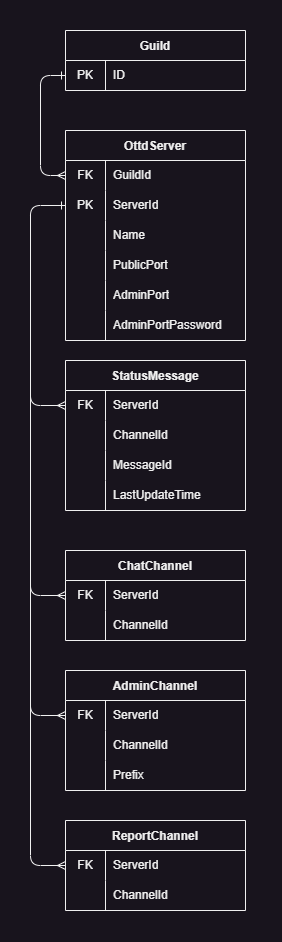

The diagram above was exported from draw.io. Its source (the exported page's mxGraphModel, read from the mxfile embedded in the PNG):
<mxGraphModel dx="1309" dy="1124" grid="1" gridSize="10" guides="1" tooltips="1" connect="1" arrows="1" fold="1" page="1" pageScale="1" pageWidth="850" pageHeight="1100" background="#18141D" math="0" shadow="0">
  <root>
    <mxCell id="0" />
    <mxCell id="1" parent="0" />
    <mxCell id="15" value="Guild" style="shape=table;startSize=30;container=1;collapsible=0;childLayout=tableLayout;fixedRows=1;rowLines=0;fontStyle=1;fontColor=#F0F0F0;strokeColor=#F0F0F0;fillColor=#18141D;" vertex="1" parent="1">
      <mxGeometry x="345" y="60" width="180" height="60" as="geometry" />
    </mxCell>
    <mxCell id="16" value="" style="shape=tableRow;horizontal=0;startSize=0;swimlaneHead=0;swimlaneBody=0;top=0;left=0;bottom=0;right=0;collapsible=0;dropTarget=0;fillColor=none;points=[[0,0.5],[1,0.5]];portConstraint=eastwest;fontColor=#F0F0F0;strokeColor=#F0F0F0;" vertex="1" parent="15">
      <mxGeometry y="30" width="180" height="30" as="geometry" />
    </mxCell>
    <mxCell id="17" value="PK" style="shape=partialRectangle;html=1;whiteSpace=wrap;connectable=0;fillColor=none;top=0;left=0;bottom=0;right=0;overflow=hidden;pointerEvents=1;fontColor=#F0F0F0;strokeColor=#F0F0F0;" vertex="1" parent="16">
      <mxGeometry width="40" height="30" as="geometry">
        <mxRectangle width="40" height="30" as="alternateBounds" />
      </mxGeometry>
    </mxCell>
    <mxCell id="18" value="ID" style="shape=partialRectangle;html=1;whiteSpace=wrap;connectable=0;fillColor=none;top=0;left=0;bottom=0;right=0;align=left;spacingLeft=6;overflow=hidden;fontColor=#F0F0F0;strokeColor=#F0F0F0;" vertex="1" parent="16">
      <mxGeometry x="40" width="140" height="30" as="geometry">
        <mxRectangle width="140" height="30" as="alternateBounds" />
      </mxGeometry>
    </mxCell>
    <mxCell id="61" value="OttdServer" style="shape=table;startSize=30;container=1;collapsible=0;childLayout=tableLayout;fixedRows=1;rowLines=0;fontStyle=1;fontColor=#F0F0F0;strokeColor=#F0F0F0;fillColor=#18141D;" vertex="1" parent="1">
      <mxGeometry x="345" y="160" width="180" height="210" as="geometry" />
    </mxCell>
    <mxCell id="62" value="" style="shape=tableRow;horizontal=0;startSize=0;swimlaneHead=0;swimlaneBody=0;top=0;left=0;bottom=0;right=0;collapsible=0;dropTarget=0;fillColor=none;points=[[0,0.5],[1,0.5]];portConstraint=eastwest;fontColor=#F0F0F0;strokeColor=#F0F0F0;" vertex="1" parent="61">
      <mxGeometry y="30" width="180" height="30" as="geometry" />
    </mxCell>
    <mxCell id="63" value="FK" style="shape=partialRectangle;html=1;whiteSpace=wrap;connectable=0;fillColor=none;top=0;left=0;bottom=0;right=0;overflow=hidden;pointerEvents=1;fontColor=#F0F0F0;strokeColor=#F0F0F0;" vertex="1" parent="62">
      <mxGeometry width="40" height="30" as="geometry">
        <mxRectangle width="40" height="30" as="alternateBounds" />
      </mxGeometry>
    </mxCell>
    <mxCell id="64" value="GuildId" style="shape=partialRectangle;html=1;whiteSpace=wrap;connectable=0;fillColor=none;top=0;left=0;bottom=0;right=0;align=left;spacingLeft=6;overflow=hidden;labelBackgroundColor=none;labelBorderColor=none;fontColor=#F0F0F0;strokeColor=#F0F0F0;" vertex="1" parent="62">
      <mxGeometry x="40" width="140" height="30" as="geometry">
        <mxRectangle width="140" height="30" as="alternateBounds" />
      </mxGeometry>
    </mxCell>
    <mxCell id="65" value="" style="shape=tableRow;horizontal=0;startSize=0;swimlaneHead=0;swimlaneBody=0;top=0;left=0;bottom=0;right=0;collapsible=0;dropTarget=0;fillColor=none;points=[[0,0.5],[1,0.5]];portConstraint=eastwest;fontColor=#F0F0F0;strokeColor=#F0F0F0;" vertex="1" parent="61">
      <mxGeometry y="60" width="180" height="30" as="geometry" />
    </mxCell>
    <mxCell id="66" value="PK" style="shape=partialRectangle;html=1;whiteSpace=wrap;connectable=0;fillColor=none;top=0;left=0;bottom=0;right=0;overflow=hidden;fontColor=#F0F0F0;strokeColor=#F0F0F0;" vertex="1" parent="65">
      <mxGeometry width="40" height="30" as="geometry">
        <mxRectangle width="40" height="30" as="alternateBounds" />
      </mxGeometry>
    </mxCell>
    <mxCell id="67" value="ServerId" style="shape=partialRectangle;html=1;whiteSpace=wrap;connectable=0;fillColor=none;top=0;left=0;bottom=0;right=0;align=left;spacingLeft=6;overflow=hidden;fontColor=#F0F0F0;strokeColor=#F0F0F0;" vertex="1" parent="65">
      <mxGeometry x="40" width="140" height="30" as="geometry">
        <mxRectangle width="140" height="30" as="alternateBounds" />
      </mxGeometry>
    </mxCell>
    <mxCell id="68" value="" style="shape=tableRow;horizontal=0;startSize=0;swimlaneHead=0;swimlaneBody=0;top=0;left=0;bottom=0;right=0;collapsible=0;dropTarget=0;fillColor=none;points=[[0,0.5],[1,0.5]];portConstraint=eastwest;fontColor=#F0F0F0;strokeColor=#F0F0F0;" vertex="1" parent="61">
      <mxGeometry y="90" width="180" height="30" as="geometry" />
    </mxCell>
    <mxCell id="69" value="" style="shape=partialRectangle;html=1;whiteSpace=wrap;connectable=0;fillColor=none;top=0;left=0;bottom=0;right=0;overflow=hidden;fontColor=#F0F0F0;strokeColor=#F0F0F0;" vertex="1" parent="68">
      <mxGeometry width="40" height="30" as="geometry">
        <mxRectangle width="40" height="30" as="alternateBounds" />
      </mxGeometry>
    </mxCell>
    <mxCell id="70" value="Name" style="shape=partialRectangle;html=1;whiteSpace=wrap;connectable=0;fillColor=none;top=0;left=0;bottom=0;right=0;align=left;spacingLeft=6;overflow=hidden;fontColor=#F0F0F0;strokeColor=#F0F0F0;" vertex="1" parent="68">
      <mxGeometry x="40" width="140" height="30" as="geometry">
        <mxRectangle width="140" height="30" as="alternateBounds" />
      </mxGeometry>
    </mxCell>
    <mxCell id="71" style="shape=tableRow;horizontal=0;startSize=0;swimlaneHead=0;swimlaneBody=0;top=0;left=0;bottom=0;right=0;collapsible=0;dropTarget=0;fillColor=none;points=[[0,0.5],[1,0.5]];portConstraint=eastwest;fontColor=#F0F0F0;strokeColor=#F0F0F0;" vertex="1" parent="61">
      <mxGeometry y="120" width="180" height="30" as="geometry" />
    </mxCell>
    <mxCell id="72" style="shape=partialRectangle;html=1;whiteSpace=wrap;connectable=0;fillColor=none;top=0;left=0;bottom=0;right=0;overflow=hidden;fontColor=#F0F0F0;strokeColor=#F0F0F0;" vertex="1" parent="71">
      <mxGeometry width="40" height="30" as="geometry">
        <mxRectangle width="40" height="30" as="alternateBounds" />
      </mxGeometry>
    </mxCell>
    <mxCell id="73" value="PublicPort" style="shape=partialRectangle;html=1;whiteSpace=wrap;connectable=0;fillColor=none;top=0;left=0;bottom=0;right=0;align=left;spacingLeft=6;overflow=hidden;fontColor=#F0F0F0;strokeColor=#F0F0F0;" vertex="1" parent="71">
      <mxGeometry x="40" width="140" height="30" as="geometry">
        <mxRectangle width="140" height="30" as="alternateBounds" />
      </mxGeometry>
    </mxCell>
    <mxCell id="74" style="shape=tableRow;horizontal=0;startSize=0;swimlaneHead=0;swimlaneBody=0;top=0;left=0;bottom=0;right=0;collapsible=0;dropTarget=0;fillColor=none;points=[[0,0.5],[1,0.5]];portConstraint=eastwest;fontColor=#F0F0F0;strokeColor=#F0F0F0;" vertex="1" parent="61">
      <mxGeometry y="150" width="180" height="30" as="geometry" />
    </mxCell>
    <mxCell id="75" style="shape=partialRectangle;html=1;whiteSpace=wrap;connectable=0;fillColor=none;top=0;left=0;bottom=0;right=0;overflow=hidden;fontColor=#F0F0F0;strokeColor=#F0F0F0;" vertex="1" parent="74">
      <mxGeometry width="40" height="30" as="geometry">
        <mxRectangle width="40" height="30" as="alternateBounds" />
      </mxGeometry>
    </mxCell>
    <mxCell id="76" value="AdminPort" style="shape=partialRectangle;html=1;whiteSpace=wrap;connectable=0;fillColor=none;top=0;left=0;bottom=0;right=0;align=left;spacingLeft=6;overflow=hidden;fontColor=#F0F0F0;strokeColor=#F0F0F0;" vertex="1" parent="74">
      <mxGeometry x="40" width="140" height="30" as="geometry">
        <mxRectangle width="140" height="30" as="alternateBounds" />
      </mxGeometry>
    </mxCell>
    <mxCell id="77" style="shape=tableRow;horizontal=0;startSize=0;swimlaneHead=0;swimlaneBody=0;top=0;left=0;bottom=0;right=0;collapsible=0;dropTarget=0;fillColor=none;points=[[0,0.5],[1,0.5]];portConstraint=eastwest;fontColor=#F0F0F0;strokeColor=#F0F0F0;" vertex="1" parent="61">
      <mxGeometry y="180" width="180" height="30" as="geometry" />
    </mxCell>
    <mxCell id="78" style="shape=partialRectangle;html=1;whiteSpace=wrap;connectable=0;fillColor=none;top=0;left=0;bottom=0;right=0;overflow=hidden;fontColor=#F0F0F0;strokeColor=#F0F0F0;" vertex="1" parent="77">
      <mxGeometry width="40" height="30" as="geometry">
        <mxRectangle width="40" height="30" as="alternateBounds" />
      </mxGeometry>
    </mxCell>
    <mxCell id="79" value="AdminPortPassword" style="shape=partialRectangle;html=1;whiteSpace=wrap;connectable=0;fillColor=none;top=0;left=0;bottom=0;right=0;align=left;spacingLeft=6;overflow=hidden;fontColor=#F0F0F0;strokeColor=#F0F0F0;" vertex="1" parent="77">
      <mxGeometry x="40" width="140" height="30" as="geometry">
        <mxRectangle width="140" height="30" as="alternateBounds" />
      </mxGeometry>
    </mxCell>
    <mxCell id="82" value="" style="endArrow=ERone;html=1;exitX=0;exitY=0.5;exitDx=0;exitDy=0;entryX=0;entryY=0.5;entryDx=0;entryDy=0;startArrow=ERmany;startFill=0;endFill=0;fontColor=#F0F0F0;strokeColor=#F0F0F0;" edge="1" parent="1" source="62" target="16">
      <mxGeometry width="50" height="50" relative="1" as="geometry">
        <mxPoint x="290" y="170" as="sourcePoint" />
        <mxPoint x="340" y="120" as="targetPoint" />
        <Array as="points">
          <mxPoint x="320" y="205" />
          <mxPoint x="320" y="105" />
        </Array>
      </mxGeometry>
    </mxCell>
    <mxCell id="84" value="StatusMessage" style="shape=table;startSize=30;container=1;collapsible=0;childLayout=tableLayout;fixedRows=1;rowLines=0;fontStyle=1;fontColor=#F0F0F0;strokeColor=#F0F0F0;fillColor=#18141D;" vertex="1" parent="1">
      <mxGeometry x="345" y="390" width="180" height="150" as="geometry" />
    </mxCell>
    <mxCell id="88" value="" style="shape=tableRow;horizontal=0;startSize=0;swimlaneHead=0;swimlaneBody=0;top=0;left=0;bottom=0;right=0;collapsible=0;dropTarget=0;fillColor=none;points=[[0,0.5],[1,0.5]];portConstraint=eastwest;fontColor=#F0F0F0;strokeColor=#F0F0F0;" vertex="1" parent="84">
      <mxGeometry y="30" width="180" height="30" as="geometry" />
    </mxCell>
    <mxCell id="89" value="FK" style="shape=partialRectangle;html=1;whiteSpace=wrap;connectable=0;fillColor=none;top=0;left=0;bottom=0;right=0;overflow=hidden;fontColor=#F0F0F0;strokeColor=#F0F0F0;" vertex="1" parent="88">
      <mxGeometry width="40" height="30" as="geometry">
        <mxRectangle width="40" height="30" as="alternateBounds" />
      </mxGeometry>
    </mxCell>
    <mxCell id="90" value="ServerId" style="shape=partialRectangle;html=1;whiteSpace=wrap;connectable=0;fillColor=none;top=0;left=0;bottom=0;right=0;align=left;spacingLeft=6;overflow=hidden;fontColor=#F0F0F0;strokeColor=#F0F0F0;" vertex="1" parent="88">
      <mxGeometry x="40" width="140" height="30" as="geometry">
        <mxRectangle width="140" height="30" as="alternateBounds" />
      </mxGeometry>
    </mxCell>
    <mxCell id="91" value="" style="shape=tableRow;horizontal=0;startSize=0;swimlaneHead=0;swimlaneBody=0;top=0;left=0;bottom=0;right=0;collapsible=0;dropTarget=0;fillColor=none;points=[[0,0.5],[1,0.5]];portConstraint=eastwest;fontColor=#F0F0F0;strokeColor=#F0F0F0;" vertex="1" parent="84">
      <mxGeometry y="60" width="180" height="30" as="geometry" />
    </mxCell>
    <mxCell id="92" value="" style="shape=partialRectangle;html=1;whiteSpace=wrap;connectable=0;fillColor=none;top=0;left=0;bottom=0;right=0;overflow=hidden;fontColor=#F0F0F0;strokeColor=#F0F0F0;" vertex="1" parent="91">
      <mxGeometry width="40" height="30" as="geometry">
        <mxRectangle width="40" height="30" as="alternateBounds" />
      </mxGeometry>
    </mxCell>
    <mxCell id="93" value="ChannelId" style="shape=partialRectangle;html=1;whiteSpace=wrap;connectable=0;fillColor=none;top=0;left=0;bottom=0;right=0;align=left;spacingLeft=6;overflow=hidden;fontColor=#F0F0F0;strokeColor=#F0F0F0;" vertex="1" parent="91">
      <mxGeometry x="40" width="140" height="30" as="geometry">
        <mxRectangle width="140" height="30" as="alternateBounds" />
      </mxGeometry>
    </mxCell>
    <mxCell id="94" style="shape=tableRow;horizontal=0;startSize=0;swimlaneHead=0;swimlaneBody=0;top=0;left=0;bottom=0;right=0;collapsible=0;dropTarget=0;fillColor=none;points=[[0,0.5],[1,0.5]];portConstraint=eastwest;fontColor=#F0F0F0;strokeColor=#F0F0F0;" vertex="1" parent="84">
      <mxGeometry y="90" width="180" height="30" as="geometry" />
    </mxCell>
    <mxCell id="95" style="shape=partialRectangle;html=1;whiteSpace=wrap;connectable=0;fillColor=none;top=0;left=0;bottom=0;right=0;overflow=hidden;fontColor=#F0F0F0;strokeColor=#F0F0F0;" vertex="1" parent="94">
      <mxGeometry width="40" height="30" as="geometry">
        <mxRectangle width="40" height="30" as="alternateBounds" />
      </mxGeometry>
    </mxCell>
    <mxCell id="96" value="MessageId" style="shape=partialRectangle;html=1;whiteSpace=wrap;connectable=0;fillColor=none;top=0;left=0;bottom=0;right=0;align=left;spacingLeft=6;overflow=hidden;fontColor=#F0F0F0;strokeColor=#F0F0F0;" vertex="1" parent="94">
      <mxGeometry x="40" width="140" height="30" as="geometry">
        <mxRectangle width="140" height="30" as="alternateBounds" />
      </mxGeometry>
    </mxCell>
    <mxCell id="121" style="shape=tableRow;horizontal=0;startSize=0;swimlaneHead=0;swimlaneBody=0;top=0;left=0;bottom=0;right=0;collapsible=0;dropTarget=0;fillColor=none;points=[[0,0.5],[1,0.5]];portConstraint=eastwest;fontColor=#F0F0F0;strokeColor=#F0F0F0;" vertex="1" parent="84">
      <mxGeometry y="120" width="180" height="30" as="geometry" />
    </mxCell>
    <mxCell id="122" style="shape=partialRectangle;html=1;whiteSpace=wrap;connectable=0;fillColor=none;top=0;left=0;bottom=0;right=0;overflow=hidden;fontColor=#F0F0F0;strokeColor=#F0F0F0;" vertex="1" parent="121">
      <mxGeometry width="40" height="30" as="geometry">
        <mxRectangle width="40" height="30" as="alternateBounds" />
      </mxGeometry>
    </mxCell>
    <mxCell id="123" value="LastUpdateTime" style="shape=partialRectangle;html=1;whiteSpace=wrap;connectable=0;fillColor=none;top=0;left=0;bottom=0;right=0;align=left;spacingLeft=6;overflow=hidden;fontColor=#F0F0F0;strokeColor=#F0F0F0;" vertex="1" parent="121">
      <mxGeometry x="40" width="140" height="30" as="geometry">
        <mxRectangle width="140" height="30" as="alternateBounds" />
      </mxGeometry>
    </mxCell>
    <mxCell id="108" value="" style="endArrow=ERone;html=1;exitX=0;exitY=0.5;exitDx=0;exitDy=0;startArrow=ERmany;startFill=0;endFill=0;entryX=0;entryY=0.5;entryDx=0;entryDy=0;fontColor=#F0F0F0;strokeColor=#F0F0F0;" edge="1" parent="1" source="88" target="65">
      <mxGeometry width="50" height="50" relative="1" as="geometry">
        <mxPoint x="335" y="330" as="sourcePoint" />
        <mxPoint x="335" y="230" as="targetPoint" />
        <Array as="points">
          <mxPoint x="310" y="435" />
          <mxPoint x="310" y="235" />
        </Array>
      </mxGeometry>
    </mxCell>
    <mxCell id="109" value="ChatChannel" style="shape=table;startSize=30;container=1;collapsible=0;childLayout=tableLayout;fixedRows=1;rowLines=0;fontStyle=1;fontColor=#F0F0F0;strokeColor=#F0F0F0;fillColor=#18141D;" vertex="1" parent="1">
      <mxGeometry x="345" y="580" width="180" height="90" as="geometry" />
    </mxCell>
    <mxCell id="110" value="" style="shape=tableRow;horizontal=0;startSize=0;swimlaneHead=0;swimlaneBody=0;top=0;left=0;bottom=0;right=0;collapsible=0;dropTarget=0;fillColor=none;points=[[0,0.5],[1,0.5]];portConstraint=eastwest;fontColor=#F0F0F0;strokeColor=#F0F0F0;" vertex="1" parent="109">
      <mxGeometry y="30" width="180" height="30" as="geometry" />
    </mxCell>
    <mxCell id="111" value="FK" style="shape=partialRectangle;html=1;whiteSpace=wrap;connectable=0;fillColor=none;top=0;left=0;bottom=0;right=0;overflow=hidden;fontColor=#F0F0F0;strokeColor=#F0F0F0;" vertex="1" parent="110">
      <mxGeometry width="40" height="30" as="geometry">
        <mxRectangle width="40" height="30" as="alternateBounds" />
      </mxGeometry>
    </mxCell>
    <mxCell id="112" value="ServerId" style="shape=partialRectangle;html=1;whiteSpace=wrap;connectable=0;fillColor=none;top=0;left=0;bottom=0;right=0;align=left;spacingLeft=6;overflow=hidden;fontColor=#F0F0F0;strokeColor=#F0F0F0;" vertex="1" parent="110">
      <mxGeometry x="40" width="140" height="30" as="geometry">
        <mxRectangle width="140" height="30" as="alternateBounds" />
      </mxGeometry>
    </mxCell>
    <mxCell id="113" value="" style="shape=tableRow;horizontal=0;startSize=0;swimlaneHead=0;swimlaneBody=0;top=0;left=0;bottom=0;right=0;collapsible=0;dropTarget=0;fillColor=none;points=[[0,0.5],[1,0.5]];portConstraint=eastwest;fontColor=#F0F0F0;strokeColor=#F0F0F0;" vertex="1" parent="109">
      <mxGeometry y="60" width="180" height="30" as="geometry" />
    </mxCell>
    <mxCell id="114" value="" style="shape=partialRectangle;html=1;whiteSpace=wrap;connectable=0;fillColor=none;top=0;left=0;bottom=0;right=0;overflow=hidden;fontColor=#F0F0F0;strokeColor=#F0F0F0;" vertex="1" parent="113">
      <mxGeometry width="40" height="30" as="geometry">
        <mxRectangle width="40" height="30" as="alternateBounds" />
      </mxGeometry>
    </mxCell>
    <mxCell id="115" value="ChannelId" style="shape=partialRectangle;html=1;whiteSpace=wrap;connectable=0;fillColor=none;top=0;left=0;bottom=0;right=0;align=left;spacingLeft=6;overflow=hidden;fontColor=#F0F0F0;strokeColor=#F0F0F0;" vertex="1" parent="113">
      <mxGeometry x="40" width="140" height="30" as="geometry">
        <mxRectangle width="140" height="30" as="alternateBounds" />
      </mxGeometry>
    </mxCell>
    <mxCell id="120" value="" style="endArrow=none;html=1;exitX=0;exitY=0.5;exitDx=0;exitDy=0;startArrow=ERmany;startFill=0;fontColor=#F0F0F0;strokeColor=#F0F0F0;" edge="1" parent="1" source="110">
      <mxGeometry width="50" height="50" relative="1" as="geometry">
        <mxPoint x="240" y="540" as="sourcePoint" />
        <mxPoint x="310" y="400" as="targetPoint" />
        <Array as="points">
          <mxPoint x="310" y="625" />
        </Array>
      </mxGeometry>
    </mxCell>
    <mxCell id="124" value="AdminChannel" style="shape=table;startSize=30;container=1;collapsible=0;childLayout=tableLayout;fixedRows=1;rowLines=0;fontStyle=1;fontColor=#F0F0F0;strokeColor=#F0F0F0;fillColor=#18141D;" vertex="1" parent="1">
      <mxGeometry x="345" y="700" width="180" height="120" as="geometry" />
    </mxCell>
    <mxCell id="125" value="" style="shape=tableRow;horizontal=0;startSize=0;swimlaneHead=0;swimlaneBody=0;top=0;left=0;bottom=0;right=0;collapsible=0;dropTarget=0;fillColor=none;points=[[0,0.5],[1,0.5]];portConstraint=eastwest;fontColor=#F0F0F0;strokeColor=#F0F0F0;" vertex="1" parent="124">
      <mxGeometry y="30" width="180" height="30" as="geometry" />
    </mxCell>
    <mxCell id="126" value="FK" style="shape=partialRectangle;html=1;whiteSpace=wrap;connectable=0;fillColor=none;top=0;left=0;bottom=0;right=0;overflow=hidden;fontColor=#F0F0F0;strokeColor=#F0F0F0;" vertex="1" parent="125">
      <mxGeometry width="40" height="30" as="geometry">
        <mxRectangle width="40" height="30" as="alternateBounds" />
      </mxGeometry>
    </mxCell>
    <mxCell id="127" value="ServerId" style="shape=partialRectangle;html=1;whiteSpace=wrap;connectable=0;fillColor=none;top=0;left=0;bottom=0;right=0;align=left;spacingLeft=6;overflow=hidden;fontColor=#F0F0F0;strokeColor=#F0F0F0;" vertex="1" parent="125">
      <mxGeometry x="40" width="140" height="30" as="geometry">
        <mxRectangle width="140" height="30" as="alternateBounds" />
      </mxGeometry>
    </mxCell>
    <mxCell id="128" value="" style="shape=tableRow;horizontal=0;startSize=0;swimlaneHead=0;swimlaneBody=0;top=0;left=0;bottom=0;right=0;collapsible=0;dropTarget=0;fillColor=none;points=[[0,0.5],[1,0.5]];portConstraint=eastwest;fontColor=#F0F0F0;strokeColor=#F0F0F0;" vertex="1" parent="124">
      <mxGeometry y="60" width="180" height="30" as="geometry" />
    </mxCell>
    <mxCell id="129" value="" style="shape=partialRectangle;html=1;whiteSpace=wrap;connectable=0;fillColor=none;top=0;left=0;bottom=0;right=0;overflow=hidden;fontColor=#F0F0F0;strokeColor=#F0F0F0;" vertex="1" parent="128">
      <mxGeometry width="40" height="30" as="geometry">
        <mxRectangle width="40" height="30" as="alternateBounds" />
      </mxGeometry>
    </mxCell>
    <mxCell id="130" value="ChannelId" style="shape=partialRectangle;html=1;whiteSpace=wrap;connectable=0;fillColor=none;top=0;left=0;bottom=0;right=0;align=left;spacingLeft=6;overflow=hidden;fontColor=#F0F0F0;strokeColor=#F0F0F0;" vertex="1" parent="128">
      <mxGeometry x="40" width="140" height="30" as="geometry">
        <mxRectangle width="140" height="30" as="alternateBounds" />
      </mxGeometry>
    </mxCell>
    <mxCell id="131" style="shape=tableRow;horizontal=0;startSize=0;swimlaneHead=0;swimlaneBody=0;top=0;left=0;bottom=0;right=0;collapsible=0;dropTarget=0;fillColor=none;points=[[0,0.5],[1,0.5]];portConstraint=eastwest;fontColor=#F0F0F0;strokeColor=#F0F0F0;" vertex="1" parent="124">
      <mxGeometry y="90" width="180" height="30" as="geometry" />
    </mxCell>
    <mxCell id="132" style="shape=partialRectangle;html=1;whiteSpace=wrap;connectable=0;fillColor=none;top=0;left=0;bottom=0;right=0;overflow=hidden;fontColor=#F0F0F0;strokeColor=#F0F0F0;" vertex="1" parent="131">
      <mxGeometry width="40" height="30" as="geometry">
        <mxRectangle width="40" height="30" as="alternateBounds" />
      </mxGeometry>
    </mxCell>
    <mxCell id="133" value="Prefix" style="shape=partialRectangle;html=1;whiteSpace=wrap;connectable=0;fillColor=none;top=0;left=0;bottom=0;right=0;align=left;spacingLeft=6;overflow=hidden;fontColor=#F0F0F0;strokeColor=#F0F0F0;" vertex="1" parent="131">
      <mxGeometry x="40" width="140" height="30" as="geometry">
        <mxRectangle width="140" height="30" as="alternateBounds" />
      </mxGeometry>
    </mxCell>
    <mxCell id="134" value="" style="endArrow=none;html=1;exitX=0;exitY=0.5;exitDx=0;exitDy=0;startArrow=ERmany;startFill=0;fontColor=#F0F0F0;strokeColor=#F0F0F0;" edge="1" parent="1" source="125">
      <mxGeometry width="50" height="50" relative="1" as="geometry">
        <mxPoint x="345" y="715" as="sourcePoint" />
        <mxPoint x="310" y="530" as="targetPoint" />
        <Array as="points">
          <mxPoint x="310" y="745" />
        </Array>
      </mxGeometry>
    </mxCell>
    <mxCell id="135" value="ReportChannel" style="shape=table;startSize=30;container=1;collapsible=0;childLayout=tableLayout;fixedRows=1;rowLines=0;fontStyle=1;fontColor=#F0F0F0;strokeColor=#F0F0F0;fillColor=#18141D;" vertex="1" parent="1">
      <mxGeometry x="345" y="850" width="180" height="90" as="geometry" />
    </mxCell>
    <mxCell id="136" value="" style="shape=tableRow;horizontal=0;startSize=0;swimlaneHead=0;swimlaneBody=0;top=0;left=0;bottom=0;right=0;collapsible=0;dropTarget=0;fillColor=none;points=[[0,0.5],[1,0.5]];portConstraint=eastwest;fontColor=#F0F0F0;strokeColor=#F0F0F0;" vertex="1" parent="135">
      <mxGeometry y="30" width="180" height="30" as="geometry" />
    </mxCell>
    <mxCell id="137" value="FK" style="shape=partialRectangle;html=1;whiteSpace=wrap;connectable=0;fillColor=none;top=0;left=0;bottom=0;right=0;overflow=hidden;fontColor=#F0F0F0;strokeColor=#F0F0F0;" vertex="1" parent="136">
      <mxGeometry width="40" height="30" as="geometry">
        <mxRectangle width="40" height="30" as="alternateBounds" />
      </mxGeometry>
    </mxCell>
    <mxCell id="138" value="ServerId" style="shape=partialRectangle;html=1;whiteSpace=wrap;connectable=0;fillColor=none;top=0;left=0;bottom=0;right=0;align=left;spacingLeft=6;overflow=hidden;fontColor=#F0F0F0;strokeColor=#F0F0F0;" vertex="1" parent="136">
      <mxGeometry x="40" width="140" height="30" as="geometry">
        <mxRectangle width="140" height="30" as="alternateBounds" />
      </mxGeometry>
    </mxCell>
    <mxCell id="139" value="" style="shape=tableRow;horizontal=0;startSize=0;swimlaneHead=0;swimlaneBody=0;top=0;left=0;bottom=0;right=0;collapsible=0;dropTarget=0;fillColor=none;points=[[0,0.5],[1,0.5]];portConstraint=eastwest;fontColor=#F0F0F0;strokeColor=#F0F0F0;" vertex="1" parent="135">
      <mxGeometry y="60" width="180" height="30" as="geometry" />
    </mxCell>
    <mxCell id="140" value="" style="shape=partialRectangle;html=1;whiteSpace=wrap;connectable=0;fillColor=none;top=0;left=0;bottom=0;right=0;overflow=hidden;fontColor=#F0F0F0;strokeColor=#F0F0F0;" vertex="1" parent="139">
      <mxGeometry width="40" height="30" as="geometry">
        <mxRectangle width="40" height="30" as="alternateBounds" />
      </mxGeometry>
    </mxCell>
    <mxCell id="141" value="ChannelId" style="shape=partialRectangle;html=1;whiteSpace=wrap;connectable=0;fillColor=none;top=0;left=0;bottom=0;right=0;align=left;spacingLeft=6;overflow=hidden;fontColor=#F0F0F0;strokeColor=#F0F0F0;" vertex="1" parent="139">
      <mxGeometry x="40" width="140" height="30" as="geometry">
        <mxRectangle width="140" height="30" as="alternateBounds" />
      </mxGeometry>
    </mxCell>
    <mxCell id="146" value="" style="whiteSpace=wrap;html=1;labelBackgroundColor=none;labelBorderColor=none;strokeColor=none;fontColor=#F0F0F0;fillColor=none;" vertex="1" parent="1">
      <mxGeometry x="280" y="30" width="280" height="940" as="geometry" />
    </mxCell>
    <mxCell id="145" value="" style="endArrow=none;html=1;exitX=0;exitY=0.5;exitDx=0;exitDy=0;startArrow=ERmany;startFill=0;fontColor=#F0F0F0;strokeColor=#F0F0F0;" edge="1" parent="1">
      <mxGeometry width="50" height="50" relative="1" as="geometry">
        <mxPoint x="345" y="895" as="sourcePoint" />
        <mxPoint x="310" y="680" as="targetPoint" />
        <Array as="points">
          <mxPoint x="310" y="895" />
        </Array>
      </mxGeometry>
    </mxCell>
  </root>
</mxGraphModel>